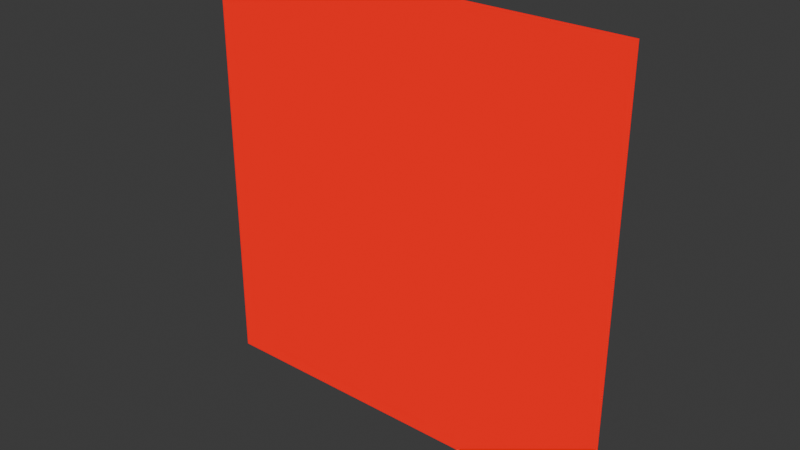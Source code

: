 # Source: red_coin.blend  (saved by Blender 5.0.119; exported with 4.5.12 LTS)
import bpy
from mathutils import Matrix  # noqa: F401  (used for matrix-valued properties, if any)

bpy.ops.wm.read_factory_settings(use_empty=True)
scene = bpy.context.scene
scene.name = 'Scene'

# ---- collections
col_sm64_red_coin = bpy.data.collections.new('SM64_red_coin'); scene.collection.children.link(col_sm64_red_coin)
col_sm64_render = bpy.data.collections.new('SM64_Render'); col_sm64_red_coin.children.link(col_sm64_render)
col_sm64_collision = bpy.data.collections.new('SM64_Collision'); col_sm64_red_coin.children.link(col_sm64_collision)

# ---- images (referenced by path relative to the original .blend; pixels are not part of the script)
import os
ASSET_DIR = os.environ.get("B2B_ASSET_DIR", "")  # directory of the original .blend (textures are referenced by path, not embedded)
HERE = os.path.dirname(os.path.abspath(__file__))  # packed textures are extracted next to this script under _unpacked/

def load_image(name, relpath, width, height, colorspace="sRGB"):
    """Load a texture the original file referenced (path relative to the .blend, or extracted next to this script)."""
    p = next((c for c in (os.path.join(HERE, relpath), os.path.join(ASSET_DIR, relpath)) if relpath and os.path.exists(c)), "")
    if p:
        img = bpy.data.images.load(p, check_existing=True)
        img.name = name
    else:  # same state as the original file: an image datablock whose file is absent (Cycles renders it pink)
        img = bpy.data.images.new(name, width, height)
        img.source = "FILE"
        img.filepath = "//" + (relpath or name)
    img.colorspace_settings.name = colorspace
    return img
img_coin_front_ia16_png = load_image('coin_front.ia16.png', 'coin_front.ia16.png', 1024, 1024, 'Non-Color')
img_coin_tilt_right_ia16_png = load_image('coin_tilt_right.ia16.png', 'coin_tilt_right.ia16.png', 1024, 1024, 'Non-Color')
img_coin_side_ia16_png = load_image('coin_side.ia16.png', 'coin_side.ia16.png', 1024, 1024, 'Non-Color')
img_coin_tilt_left_ia16_png = load_image('coin_tilt_left.ia16.png', 'coin_tilt_left.ia16.png', 1024, 1024, 'Non-Color')

# ---- materials (node trees are filled in below, after node groups)
mat_m_red_coin_000 = bpy.data.materials.new('M_red_coin_000')
mat_m_red_coin_001 = bpy.data.materials.new('M_red_coin_001')
mat_m_red_coin_002 = bpy.data.materials.new('M_red_coin_002')
mat_m_red_coin_003 = bpy.data.materials.new('M_red_coin_003')

# ---- material node trees
mat_m_red_coin_000.use_nodes = True; mat_m_red_coin_000.node_tree.nodes.clear()
_N = mat_m_red_coin_000.node_tree.nodes; _L = mat_m_red_coin_000.node_tree.links
n0 = _N.new('ShaderNodeOutputMaterial'); n0.name = 'Material Output'; n0.location = (0, 0)
n1 = _N.new('ShaderNodeEmission'); n1.name = 'Emission'; n1.location = (0, 0)
n2 = _N.new('ShaderNodeTexImage'); n2.name = 'Image Texture'; n2.location = (0, 0)
n2.image = img_coin_front_ia16_png
n2.interpolation = 'Closest'
n2.extension = 'EXTEND'
n3 = _N.new('ShaderNodeVertexColor'); n3.name = 'Color Attribute'; n3.location = (0, 0)
n3.layer_name = 'SM64_Color'
n4 = _N.new('ShaderNodeMixRGB'); n4.name = 'Mix (Legacy)'; n4.location = (0, 0)
n4.blend_type = 'MULTIPLY'
n4.inputs[0].default_value = 1.0
n5 = _N.new('ShaderNodeMath'); n5.name = 'Math'; n5.location = (0, 0)
n5.operation = 'MULTIPLY'
n6 = _N.new('ShaderNodeBsdfTransparent'); n6.name = 'Transparent BSDF'; n6.location = (0, 0)
n7 = _N.new('ShaderNodeMixShader'); n7.name = 'Mix Shader'; n7.location = (0, 0)
_L.new(n2.outputs[0], n4.inputs[1])
_L.new(n3.outputs[0], n4.inputs[2])
_L.new(n2.outputs[1], n5.inputs[0])
_L.new(n3.outputs[1], n5.inputs[1])
_L.new(n4.outputs[0], n1.inputs[0])
_L.new(n6.outputs[0], n7.inputs[1])
_L.new(n1.outputs[0], n7.inputs[2])
_L.new(n5.outputs[0], n7.inputs[0])
_L.new(n7.outputs[0], n0.inputs[0])
n0.is_active_output = True
mat_m_red_coin_001.use_nodes = True; mat_m_red_coin_001.node_tree.nodes.clear()
_N = mat_m_red_coin_001.node_tree.nodes; _L = mat_m_red_coin_001.node_tree.links
n0 = _N.new('ShaderNodeOutputMaterial'); n0.name = 'Material Output'; n0.location = (0, 0)
n1 = _N.new('ShaderNodeEmission'); n1.name = 'Emission'; n1.location = (0, 0)
n2 = _N.new('ShaderNodeTexImage'); n2.name = 'Image Texture'; n2.location = (0, 0)
n2.image = img_coin_tilt_right_ia16_png
n2.interpolation = 'Closest'
n2.extension = 'EXTEND'
n3 = _N.new('ShaderNodeVertexColor'); n3.name = 'Color Attribute'; n3.location = (0, 0)
n3.layer_name = 'SM64_Color'
n4 = _N.new('ShaderNodeMixRGB'); n4.name = 'Mix (Legacy)'; n4.location = (0, 0)
n4.blend_type = 'MULTIPLY'
n4.inputs[0].default_value = 1.0
n5 = _N.new('ShaderNodeMath'); n5.name = 'Math'; n5.location = (0, 0)
n5.operation = 'MULTIPLY'
n6 = _N.new('ShaderNodeBsdfTransparent'); n6.name = 'Transparent BSDF'; n6.location = (0, 0)
n7 = _N.new('ShaderNodeMixShader'); n7.name = 'Mix Shader'; n7.location = (0, 0)
_L.new(n2.outputs[0], n4.inputs[1])
_L.new(n3.outputs[0], n4.inputs[2])
_L.new(n2.outputs[1], n5.inputs[0])
_L.new(n3.outputs[1], n5.inputs[1])
_L.new(n4.outputs[0], n1.inputs[0])
_L.new(n6.outputs[0], n7.inputs[1])
_L.new(n1.outputs[0], n7.inputs[2])
_L.new(n5.outputs[0], n7.inputs[0])
_L.new(n7.outputs[0], n0.inputs[0])
n0.is_active_output = True
mat_m_red_coin_002.use_nodes = True; mat_m_red_coin_002.node_tree.nodes.clear()
_N = mat_m_red_coin_002.node_tree.nodes; _L = mat_m_red_coin_002.node_tree.links
n0 = _N.new('ShaderNodeOutputMaterial'); n0.name = 'Material Output'; n0.location = (0, 0)
n1 = _N.new('ShaderNodeEmission'); n1.name = 'Emission'; n1.location = (0, 0)
n2 = _N.new('ShaderNodeTexImage'); n2.name = 'Image Texture'; n2.location = (0, 0)
n2.image = img_coin_side_ia16_png
n2.interpolation = 'Closest'
n2.extension = 'EXTEND'
n3 = _N.new('ShaderNodeVertexColor'); n3.name = 'Color Attribute'; n3.location = (0, 0)
n3.layer_name = 'SM64_Color'
n4 = _N.new('ShaderNodeMixRGB'); n4.name = 'Mix (Legacy)'; n4.location = (0, 0)
n4.blend_type = 'MULTIPLY'
n4.inputs[0].default_value = 1.0
n5 = _N.new('ShaderNodeMath'); n5.name = 'Math'; n5.location = (0, 0)
n5.operation = 'MULTIPLY'
n6 = _N.new('ShaderNodeBsdfTransparent'); n6.name = 'Transparent BSDF'; n6.location = (0, 0)
n7 = _N.new('ShaderNodeMixShader'); n7.name = 'Mix Shader'; n7.location = (0, 0)
_L.new(n2.outputs[0], n4.inputs[1])
_L.new(n3.outputs[0], n4.inputs[2])
_L.new(n2.outputs[1], n5.inputs[0])
_L.new(n3.outputs[1], n5.inputs[1])
_L.new(n4.outputs[0], n1.inputs[0])
_L.new(n6.outputs[0], n7.inputs[1])
_L.new(n1.outputs[0], n7.inputs[2])
_L.new(n5.outputs[0], n7.inputs[0])
_L.new(n7.outputs[0], n0.inputs[0])
n0.is_active_output = True
mat_m_red_coin_003.use_nodes = True; mat_m_red_coin_003.node_tree.nodes.clear()
_N = mat_m_red_coin_003.node_tree.nodes; _L = mat_m_red_coin_003.node_tree.links
n0 = _N.new('ShaderNodeOutputMaterial'); n0.name = 'Material Output'; n0.location = (0, 0)
n1 = _N.new('ShaderNodeEmission'); n1.name = 'Emission'; n1.location = (0, 0)
n2 = _N.new('ShaderNodeTexImage'); n2.name = 'Image Texture'; n2.location = (0, 0)
n2.image = img_coin_tilt_left_ia16_png
n2.interpolation = 'Closest'
n2.extension = 'EXTEND'
n3 = _N.new('ShaderNodeVertexColor'); n3.name = 'Color Attribute'; n3.location = (0, 0)
n3.layer_name = 'SM64_Color'
n4 = _N.new('ShaderNodeMixRGB'); n4.name = 'Mix (Legacy)'; n4.location = (0, 0)
n4.blend_type = 'MULTIPLY'
n4.inputs[0].default_value = 1.0
n5 = _N.new('ShaderNodeMath'); n5.name = 'Math'; n5.location = (0, 0)
n5.operation = 'MULTIPLY'
n6 = _N.new('ShaderNodeBsdfTransparent'); n6.name = 'Transparent BSDF'; n6.location = (0, 0)
n7 = _N.new('ShaderNodeMixShader'); n7.name = 'Mix Shader'; n7.location = (0, 0)
_L.new(n2.outputs[0], n4.inputs[1])
_L.new(n3.outputs[0], n4.inputs[2])
_L.new(n2.outputs[1], n5.inputs[0])
_L.new(n3.outputs[1], n5.inputs[1])
_L.new(n4.outputs[0], n1.inputs[0])
_L.new(n6.outputs[0], n7.inputs[1])
_L.new(n1.outputs[0], n7.inputs[2])
_L.new(n5.outputs[0], n7.inputs[0])
_L.new(n7.outputs[0], n0.inputs[0])
n0.is_active_output = True

# ---- world
world_world = bpy.data.worlds.new('World'); scene.world = world_world
world_world.use_nodes = True; world_world.node_tree.nodes.clear()
_N = world_world.node_tree.nodes; _L = world_world.node_tree.links
n0 = _N.new('ShaderNodeOutputWorld'); n0.name = 'World Output'; n0.location = (200, 100)
n1 = _N.new('ShaderNodeBackground'); n1.name = 'Background'; n1.location = (-200, 100)
n1.inputs[0].default_value = (0.05088, 0.05088, 0.05088, 1.0)
_L.new(n1.outputs[0], n0.inputs[0])
n0.is_active_output = True
world_world.color = (0.05088, 0.05088, 0.05088)
world_world.sun_shadow_jitter_overblur = 0.0

# ---- meshes
me_sm64_red_coin_layer_alpha_coin_seg3_dl_03007940 = bpy.data.meshes.new('SM64_red_coin_LAYER_ALPHA_coin_seg3_dl_03007940')
me_sm64_red_coin_layer_alpha_coin_seg3_dl_03007940.from_pydata([(-0.35, 0.0, 0.0), (0.35, 0.0, 0.0), (0.35, 0.0, 0.7), (-0.35, 0.0, 0.7)], [], [(0, 1, 2), (0, 2, 3)])
_uv = me_sm64_red_coin_layer_alpha_coin_seg3_dl_03007940.uv_layers.new(name='UVMap')
_uv.uv.foreach_set('vector', [0.0, -0.9375, 1.938, -0.9375, 1.938, 1.0, 0.0, -0.9375, 1.938, 1.0, 0.0, 1.0])
_ca = me_sm64_red_coin_layer_alpha_coin_seg3_dl_03007940.color_attributes.new('SM64_Color', 'BYTE_COLOR', 'CORNER')
_ca.data.foreach_set('color', [1.0, 0.0, 0.0, 1.0, 1.0, 0.0, 0.0, 1.0, 1.0, 0.0, 0.0, 1.0, 1.0, 0.0, 0.0, 1.0, 1.0, 0.0, 0.0, 1.0, 1.0, 0.0, 0.0, 1.0])
me_sm64_red_coin_layer_alpha_coin_seg3_dl_03007940.materials.append(mat_m_red_coin_000)
me_sm64_red_coin_layer_alpha_coin_seg3_dl_03007940.update()
me_sm64_red_coin_layer_alpha_coin_seg3_dl_03007940.normals_split_custom_set([tuple(v) for v in zip(*[iter([-1.0, 4.371e-08, -2.518e-05, -1.0, 4.371e-08, -4.371e-08, -1.0, 4.371e-08, -6.288e-06, -1.0, 4.371e-08, -3.177e-05, -1.0, 4.371e-08, 0.0, -1.0, 4.371e-08, -4.8e-05])] * 3)])
me_sm64_red_coin_layer_alpha_coin_seg3_dl_03007968 = bpy.data.meshes.new('SM64_red_coin_LAYER_ALPHA_coin_seg3_dl_03007968')
me_sm64_red_coin_layer_alpha_coin_seg3_dl_03007968.from_pydata([(-0.35, 0.0, 0.0), (0.35, 0.0, 0.0), (0.35, 0.0, 0.7), (-0.35, 0.0, 0.7)], [], [(0, 1, 2), (0, 2, 3)])
_uv = me_sm64_red_coin_layer_alpha_coin_seg3_dl_03007968.uv_layers.new(name='UVMap')
_uv.uv.foreach_set('vector', [0.0, -0.9375, 1.938, -0.9375, 1.938, 1.0, 0.0, -0.9375, 1.938, 1.0, 0.0, 1.0])
_ca = me_sm64_red_coin_layer_alpha_coin_seg3_dl_03007968.color_attributes.new('SM64_Color', 'BYTE_COLOR', 'CORNER')
_ca.data.foreach_set('color', [1.0, 0.0, 0.0, 1.0, 1.0, 0.0, 0.0, 1.0, 1.0, 0.0, 0.0, 1.0, 1.0, 0.0, 0.0, 1.0, 1.0, 0.0, 0.0, 1.0, 1.0, 0.0, 0.0, 1.0])
me_sm64_red_coin_layer_alpha_coin_seg3_dl_03007968.materials.append(mat_m_red_coin_001)
me_sm64_red_coin_layer_alpha_coin_seg3_dl_03007968.update()
me_sm64_red_coin_layer_alpha_coin_seg3_dl_03007968.normals_split_custom_set([tuple(v) for v in zip(*[iter([-1.0, 4.371e-08, -2.518e-05, -1.0, 4.371e-08, -4.371e-08, -1.0, 4.371e-08, -6.288e-06, -1.0, 4.371e-08, -3.177e-05, -1.0, 4.371e-08, 0.0, -1.0, 4.371e-08, -4.8e-05])] * 3)])
me_sm64_red_coin_layer_alpha_coin_seg3_dl_03007990 = bpy.data.meshes.new('SM64_red_coin_LAYER_ALPHA_coin_seg3_dl_03007990')
me_sm64_red_coin_layer_alpha_coin_seg3_dl_03007990.from_pydata([(-0.35, 0.0, 0.0), (0.35, 0.0, 0.0), (0.35, 0.0, 0.7), (-0.35, 0.0, 0.7)], [], [(0, 1, 2), (0, 2, 3)])
_uv = me_sm64_red_coin_layer_alpha_coin_seg3_dl_03007990.uv_layers.new(name='UVMap')
_uv.uv.foreach_set('vector', [0.0, -0.9375, 1.938, -0.9375, 1.938, 1.0, 0.0, -0.9375, 1.938, 1.0, 0.0, 1.0])
_ca = me_sm64_red_coin_layer_alpha_coin_seg3_dl_03007990.color_attributes.new('SM64_Color', 'BYTE_COLOR', 'CORNER')
_ca.data.foreach_set('color', [1.0, 0.0, 0.0, 1.0, 1.0, 0.0, 0.0, 1.0, 1.0, 0.0, 0.0, 1.0, 1.0, 0.0, 0.0, 1.0, 1.0, 0.0, 0.0, 1.0, 1.0, 0.0, 0.0, 1.0])
me_sm64_red_coin_layer_alpha_coin_seg3_dl_03007990.materials.append(mat_m_red_coin_002)
me_sm64_red_coin_layer_alpha_coin_seg3_dl_03007990.update()
me_sm64_red_coin_layer_alpha_coin_seg3_dl_03007990.normals_split_custom_set([tuple(v) for v in zip(*[iter([-1.0, 4.371e-08, -2.518e-05, -1.0, 4.371e-08, -4.371e-08, -1.0, 4.371e-08, -6.288e-06, -1.0, 4.371e-08, -3.177e-05, -1.0, 4.371e-08, 0.0, -1.0, 4.371e-08, -4.8e-05])] * 3)])
me_sm64_red_coin_layer_alpha_coin_seg3_dl_030079b8 = bpy.data.meshes.new('SM64_red_coin_LAYER_ALPHA_coin_seg3_dl_030079B8')
me_sm64_red_coin_layer_alpha_coin_seg3_dl_030079b8.from_pydata([(-0.35, 0.0, 0.0), (0.35, 0.0, 0.0), (0.35, 0.0, 0.7), (-0.35, 0.0, 0.7)], [], [(0, 1, 2), (0, 2, 3)])
_uv = me_sm64_red_coin_layer_alpha_coin_seg3_dl_030079b8.uv_layers.new(name='UVMap')
_uv.uv.foreach_set('vector', [0.0, -0.9375, 1.938, -0.9375, 1.938, 1.0, 0.0, -0.9375, 1.938, 1.0, 0.0, 1.0])
_ca = me_sm64_red_coin_layer_alpha_coin_seg3_dl_030079b8.color_attributes.new('SM64_Color', 'BYTE_COLOR', 'CORNER')
_ca.data.foreach_set('color', [1.0, 0.0, 0.0, 1.0, 1.0, 0.0, 0.0, 1.0, 1.0, 0.0, 0.0, 1.0, 1.0, 0.0, 0.0, 1.0, 1.0, 0.0, 0.0, 1.0, 1.0, 0.0, 0.0, 1.0])
me_sm64_red_coin_layer_alpha_coin_seg3_dl_030079b8.materials.append(mat_m_red_coin_003)
me_sm64_red_coin_layer_alpha_coin_seg3_dl_030079b8.update()
me_sm64_red_coin_layer_alpha_coin_seg3_dl_030079b8.normals_split_custom_set([tuple(v) for v in zip(*[iter([-1.0, 4.371e-08, -2.518e-05, -1.0, 4.371e-08, -4.371e-08, -1.0, 4.371e-08, -6.288e-06, -1.0, 4.371e-08, -3.177e-05, -1.0, 4.371e-08, 0.0, -1.0, 4.371e-08, -4.8e-05])] * 3)])

# ---- objects
ob_red_coin_georoot = bpy.data.objects.new('red_coin_GeoRoot', None)
ob_red_coin_shadow_000 = bpy.data.objects.new('red_coin_shadow_000', None)
ob_red_coin_switch_case_001 = bpy.data.objects.new('red_coin_switch_case_001', None)
ob_red_coin_display_list_002 = bpy.data.objects.new('red_coin_display_list_002', None)
ob_red_coin_coin_seg3_dl_03007940_003 = bpy.data.objects.new('red_coin_coin_seg3_dl_03007940_003', me_sm64_red_coin_layer_alpha_coin_seg3_dl_03007940)
ob_red_coin_display_list_003 = bpy.data.objects.new('red_coin_display_list_003', None)
ob_red_coin_coin_seg3_dl_03007940_004 = bpy.data.objects.new('red_coin_coin_seg3_dl_03007940_004', me_sm64_red_coin_layer_alpha_coin_seg3_dl_03007940)
ob_red_coin_display_list_004 = bpy.data.objects.new('red_coin_display_list_004', None)
ob_red_coin_coin_seg3_dl_03007968_005 = bpy.data.objects.new('red_coin_coin_seg3_dl_03007968_005', me_sm64_red_coin_layer_alpha_coin_seg3_dl_03007968)
ob_red_coin_display_list_005 = bpy.data.objects.new('red_coin_display_list_005', None)
ob_red_coin_coin_seg3_dl_03007968_006 = bpy.data.objects.new('red_coin_coin_seg3_dl_03007968_006', me_sm64_red_coin_layer_alpha_coin_seg3_dl_03007968)
ob_red_coin_display_list_006 = bpy.data.objects.new('red_coin_display_list_006', None)
ob_red_coin_coin_seg3_dl_03007990_007 = bpy.data.objects.new('red_coin_coin_seg3_dl_03007990_007', me_sm64_red_coin_layer_alpha_coin_seg3_dl_03007990)
ob_red_coin_display_list_007 = bpy.data.objects.new('red_coin_display_list_007', None)
ob_red_coin_coin_seg3_dl_03007990_008 = bpy.data.objects.new('red_coin_coin_seg3_dl_03007990_008', me_sm64_red_coin_layer_alpha_coin_seg3_dl_03007990)
ob_red_coin_display_list_008 = bpy.data.objects.new('red_coin_display_list_008', None)
ob_red_coin_coin_seg3_dl_030079b8_009 = bpy.data.objects.new('red_coin_coin_seg3_dl_030079B8_009', me_sm64_red_coin_layer_alpha_coin_seg3_dl_030079b8)
ob_red_coin_display_list_009 = bpy.data.objects.new('red_coin_display_list_009', None)
ob_red_coin_coin_seg3_dl_030079b8_010 = bpy.data.objects.new('red_coin_coin_seg3_dl_030079B8_010', me_sm64_red_coin_layer_alpha_coin_seg3_dl_030079b8)

# ---- transforms, parenting, visibility, modifiers, constraints
ob_red_coin_georoot.location = (0.0, 0.0, 0.0)
ob_red_coin_shadow_000.parent = ob_red_coin_georoot
ob_red_coin_shadow_000.location = (0.0, 0.0, 0.0)
ob_red_coin_switch_case_001.parent = ob_red_coin_shadow_000
ob_red_coin_switch_case_001.location = (0.0, 0.0, 0.0)
ob_red_coin_display_list_002.parent = ob_red_coin_switch_case_001
ob_red_coin_display_list_002.location = (0.0, 0.0, 0.0)
ob_red_coin_coin_seg3_dl_03007940_003.parent = ob_red_coin_display_list_002
ob_red_coin_coin_seg3_dl_03007940_003.location = (0.0, 0.0, 0.0)
ob_red_coin_display_list_003.parent = ob_red_coin_switch_case_001
ob_red_coin_display_list_003.location = (0.0, 0.0, 0.0)
ob_red_coin_display_list_003.hide_viewport = True
ob_red_coin_display_list_003.hide_render = True
ob_red_coin_coin_seg3_dl_03007940_004.parent = ob_red_coin_display_list_003
ob_red_coin_coin_seg3_dl_03007940_004.location = (0.0, 0.0, 0.0)
ob_red_coin_coin_seg3_dl_03007940_004.hide_viewport = True
ob_red_coin_coin_seg3_dl_03007940_004.hide_render = True
ob_red_coin_display_list_004.parent = ob_red_coin_switch_case_001
ob_red_coin_display_list_004.location = (0.0, 0.0, 0.0)
ob_red_coin_display_list_004.hide_viewport = True
ob_red_coin_display_list_004.hide_render = True
ob_red_coin_coin_seg3_dl_03007968_005.parent = ob_red_coin_display_list_004
ob_red_coin_coin_seg3_dl_03007968_005.location = (0.0, 0.0, 0.0)
ob_red_coin_coin_seg3_dl_03007968_005.hide_viewport = True
ob_red_coin_coin_seg3_dl_03007968_005.hide_render = True
ob_red_coin_display_list_005.parent = ob_red_coin_switch_case_001
ob_red_coin_display_list_005.location = (0.0, 0.0, 0.0)
ob_red_coin_display_list_005.hide_viewport = True
ob_red_coin_display_list_005.hide_render = True
ob_red_coin_coin_seg3_dl_03007968_006.parent = ob_red_coin_display_list_005
ob_red_coin_coin_seg3_dl_03007968_006.location = (0.0, 0.0, 0.0)
ob_red_coin_coin_seg3_dl_03007968_006.hide_viewport = True
ob_red_coin_coin_seg3_dl_03007968_006.hide_render = True
ob_red_coin_display_list_006.parent = ob_red_coin_switch_case_001
ob_red_coin_display_list_006.location = (0.0, 0.0, 0.0)
ob_red_coin_display_list_006.hide_viewport = True
ob_red_coin_display_list_006.hide_render = True
ob_red_coin_coin_seg3_dl_03007990_007.parent = ob_red_coin_display_list_006
ob_red_coin_coin_seg3_dl_03007990_007.location = (0.0, 0.0, 0.0)
ob_red_coin_coin_seg3_dl_03007990_007.hide_viewport = True
ob_red_coin_coin_seg3_dl_03007990_007.hide_render = True
ob_red_coin_display_list_007.parent = ob_red_coin_switch_case_001
ob_red_coin_display_list_007.location = (0.0, 0.0, 0.0)
ob_red_coin_display_list_007.hide_viewport = True
ob_red_coin_display_list_007.hide_render = True
ob_red_coin_coin_seg3_dl_03007990_008.parent = ob_red_coin_display_list_007
ob_red_coin_coin_seg3_dl_03007990_008.location = (0.0, 0.0, 0.0)
ob_red_coin_coin_seg3_dl_03007990_008.hide_viewport = True
ob_red_coin_coin_seg3_dl_03007990_008.hide_render = True
ob_red_coin_display_list_008.parent = ob_red_coin_switch_case_001
ob_red_coin_display_list_008.location = (0.0, 0.0, 0.0)
ob_red_coin_display_list_008.hide_viewport = True
ob_red_coin_display_list_008.hide_render = True
ob_red_coin_coin_seg3_dl_030079b8_009.parent = ob_red_coin_display_list_008
ob_red_coin_coin_seg3_dl_030079b8_009.location = (0.0, 0.0, 0.0)
ob_red_coin_coin_seg3_dl_030079b8_009.hide_viewport = True
ob_red_coin_coin_seg3_dl_030079b8_009.hide_render = True
ob_red_coin_display_list_009.parent = ob_red_coin_switch_case_001
ob_red_coin_display_list_009.location = (0.0, 0.0, 0.0)
ob_red_coin_display_list_009.hide_viewport = True
ob_red_coin_display_list_009.hide_render = True
ob_red_coin_coin_seg3_dl_030079b8_010.parent = ob_red_coin_display_list_009
ob_red_coin_coin_seg3_dl_030079b8_010.location = (0.0, 0.0, 0.0)
ob_red_coin_coin_seg3_dl_030079b8_010.hide_viewport = True
ob_red_coin_coin_seg3_dl_030079b8_010.hide_render = True

# ---- collection membership
col_sm64_render.objects.link(ob_red_coin_georoot)
col_sm64_render.objects.link(ob_red_coin_shadow_000)
col_sm64_render.objects.link(ob_red_coin_switch_case_001)
col_sm64_render.objects.link(ob_red_coin_display_list_002)
col_sm64_render.objects.link(ob_red_coin_coin_seg3_dl_03007940_003)
col_sm64_render.objects.link(ob_red_coin_display_list_003)
col_sm64_render.objects.link(ob_red_coin_coin_seg3_dl_03007940_004)
col_sm64_render.objects.link(ob_red_coin_display_list_004)
col_sm64_render.objects.link(ob_red_coin_coin_seg3_dl_03007968_005)
col_sm64_render.objects.link(ob_red_coin_display_list_005)
col_sm64_render.objects.link(ob_red_coin_coin_seg3_dl_03007968_006)
col_sm64_render.objects.link(ob_red_coin_display_list_006)
col_sm64_render.objects.link(ob_red_coin_coin_seg3_dl_03007990_007)
col_sm64_render.objects.link(ob_red_coin_display_list_007)
col_sm64_render.objects.link(ob_red_coin_coin_seg3_dl_03007990_008)
col_sm64_render.objects.link(ob_red_coin_display_list_008)
col_sm64_render.objects.link(ob_red_coin_coin_seg3_dl_030079b8_009)
col_sm64_render.objects.link(ob_red_coin_display_list_009)
col_sm64_render.objects.link(ob_red_coin_coin_seg3_dl_030079b8_010)

# ---- scene / render settings (as saved in the file)
scene.frame_start = 0; scene.frame_end = 0; scene.frame_set(1)
scene.render.engine = 'BLENDER_WORKBENCH'
scene.render.fps = 30
scene.render.bake_bias = 0.0
scene.render.bake_samples = 0
scene.cycles.sampling_pattern = 'TABULATED_SOBOL'
scene.eevee.use_volume_custom_range = False
bpy.context.view_layer.update()

# ---- added for rendering (the .blend has no active camera): camera
cam_auto = bpy.data.cameras.new('AutoCamera')
cam_auto.lens = 50.0
cam_auto.sensor_width = 36.0
cam_auto.clip_end = 1000.0
ob_auto_camera = bpy.data.objects.new('AutoCamera', cam_auto)
scene.collection.objects.link(ob_auto_camera)
ob_auto_camera.location = (0.915926, -1.09911, 1.08274)
ob_auto_camera.rotation_euler = (1.09748, -7.21219e-08, 0.694738)
scene.camera = ob_auto_camera
bpy.context.view_layer.update()
